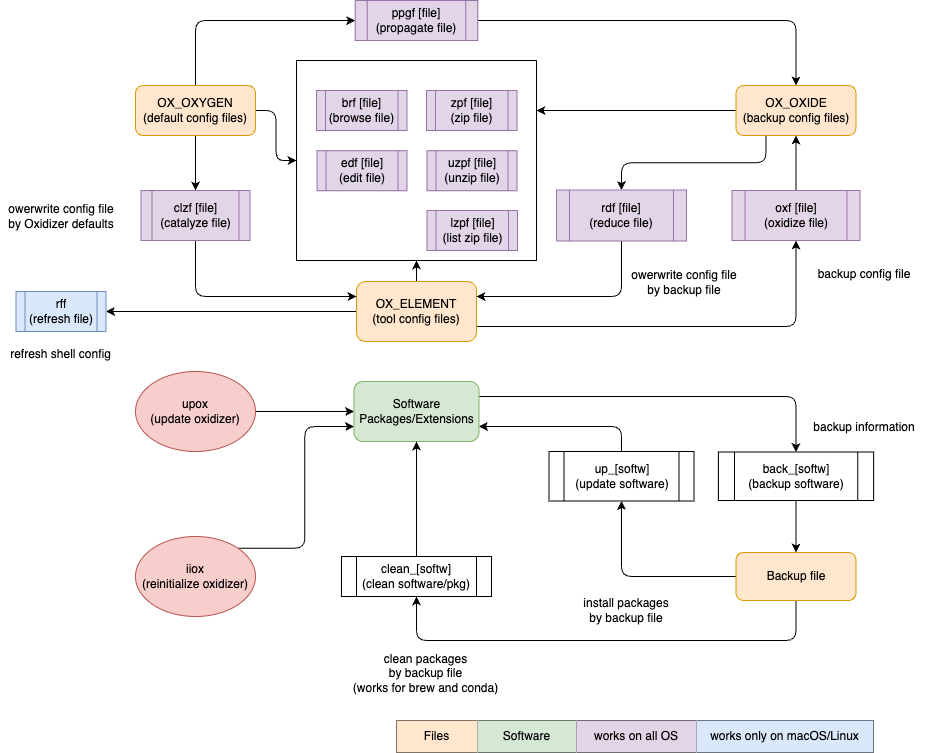

The diagram above was exported from draw.io. Its source (the exported page's mxGraphModel, read from the mxfile embedded in the PNG):
<mxGraphModel dx="666" dy="699" grid="1" gridSize="10" guides="1" tooltips="1" connect="1" arrows="1" fold="1" page="1" pageScale="1" pageWidth="1169" pageHeight="827" math="1" shadow="0">
  <root>
    <mxCell id="0" />
    <mxCell id="1" parent="0" />
    <mxCell id="41" style="edgeStyle=orthogonalEdgeStyle;html=1;exitX=1;exitY=0.75;exitDx=0;exitDy=0;entryX=0.5;entryY=1;entryDx=0;entryDy=0;" parent="1" source="2" target="18" edge="1">
      <mxGeometry relative="1" as="geometry" />
    </mxCell>
    <mxCell id="73" style="edgeStyle=orthogonalEdgeStyle;html=1;exitX=0;exitY=0.5;exitDx=0;exitDy=0;entryX=1;entryY=0.5;entryDx=0;entryDy=0;" parent="1" source="2" target="61" edge="1">
      <mxGeometry relative="1" as="geometry">
        <mxPoint x="460" y="376" as="sourcePoint" />
      </mxGeometry>
    </mxCell>
    <mxCell id="93" style="edgeStyle=orthogonalEdgeStyle;html=1;exitX=0.5;exitY=0;exitDx=0;exitDy=0;entryX=0.5;entryY=1;entryDx=0;entryDy=0;" parent="1" source="2" target="89" edge="1">
      <mxGeometry relative="1" as="geometry">
        <mxPoint x="596" y="290" as="targetPoint" />
      </mxGeometry>
    </mxCell>
    <mxCell id="2" value="OX_ELEMENT&lt;br&gt;(tool config files)" style="rounded=1;whiteSpace=wrap;html=1;fillColor=#ffe6cc;strokeColor=#d79b00;" parent="1" vertex="1">
      <mxGeometry x="550" y="331" width="120" height="60" as="geometry" />
    </mxCell>
    <mxCell id="23" style="edgeStyle=orthogonalEdgeStyle;html=1;exitX=0.25;exitY=1;exitDx=0;exitDy=0;entryX=0.5;entryY=0;entryDx=0;entryDy=0;" parent="1" source="3" target="22" edge="1">
      <mxGeometry relative="1" as="geometry" />
    </mxCell>
    <mxCell id="95" style="edgeStyle=orthogonalEdgeStyle;html=1;exitX=0;exitY=0.5;exitDx=0;exitDy=0;entryX=1;entryY=0.25;entryDx=0;entryDy=0;" parent="1" source="3" target="89" edge="1">
      <mxGeometry relative="1" as="geometry" />
    </mxCell>
    <mxCell id="3" value="OX_OXIDE&lt;br&gt;(backup config files)" style="rounded=1;whiteSpace=wrap;html=1;fillColor=#ffe6cc;strokeColor=#d79b00;" parent="1" vertex="1">
      <mxGeometry x="929.5" y="135" width="120" height="50" as="geometry" />
    </mxCell>
    <mxCell id="16" style="edgeStyle=orthogonalEdgeStyle;html=1;exitX=0.5;exitY=1;exitDx=0;exitDy=0;" parent="1" source="4" target="9" edge="1">
      <mxGeometry relative="1" as="geometry" />
    </mxCell>
    <mxCell id="94" style="edgeStyle=orthogonalEdgeStyle;html=1;exitX=1;exitY=0.5;exitDx=0;exitDy=0;entryX=0;entryY=0.5;entryDx=0;entryDy=0;" parent="1" source="4" target="89" edge="1">
      <mxGeometry relative="1" as="geometry">
        <mxPoint x="494" y="220" as="targetPoint" />
      </mxGeometry>
    </mxCell>
    <mxCell id="gpwlDc79EzAOXCEtO0rs-147" style="edgeStyle=orthogonalEdgeStyle;rounded=1;orthogonalLoop=1;jettySize=auto;html=1;exitX=0.5;exitY=0;exitDx=0;exitDy=0;entryX=0;entryY=0.5;entryDx=0;entryDy=0;" parent="1" source="4" target="gpwlDc79EzAOXCEtO0rs-146" edge="1">
      <mxGeometry relative="1" as="geometry" />
    </mxCell>
    <mxCell id="4" value="OX_OXYGEN&lt;br&gt;(default config files)" style="rounded=1;whiteSpace=wrap;html=1;fillColor=#ffe6cc;strokeColor=#d79b00;" parent="1" vertex="1">
      <mxGeometry x="329" y="135" width="120" height="50" as="geometry" />
    </mxCell>
    <mxCell id="17" style="edgeStyle=orthogonalEdgeStyle;html=1;exitX=0.5;exitY=1;exitDx=0;exitDy=0;entryX=0;entryY=0.25;entryDx=0;entryDy=0;" parent="1" source="9" target="2" edge="1">
      <mxGeometry relative="1" as="geometry">
        <mxPoint x="460" y="346" as="targetPoint" />
      </mxGeometry>
    </mxCell>
    <mxCell id="9" value="clzf [file]&lt;br&gt;(catalyze file)" style="shape=process;whiteSpace=wrap;html=1;backgroundOutline=1;fillColor=#e1d5e7;strokeColor=#9673a6;" parent="1" vertex="1">
      <mxGeometry x="334.5" y="240" width="109" height="50" as="geometry" />
    </mxCell>
    <mxCell id="13" value="owerwrite config file by Oxidizer defaults" style="text;html=1;strokeColor=none;fillColor=none;align=center;verticalAlign=middle;whiteSpace=wrap;rounded=0;" parent="1" vertex="1">
      <mxGeometry x="194.5" y="236" width="120" height="60" as="geometry" />
    </mxCell>
    <mxCell id="42" style="edgeStyle=orthogonalEdgeStyle;html=1;exitX=0.5;exitY=0;exitDx=0;exitDy=0;entryX=0.5;entryY=1;entryDx=0;entryDy=0;" parent="1" source="18" target="3" edge="1">
      <mxGeometry relative="1" as="geometry" />
    </mxCell>
    <mxCell id="18" value="oxf [file]&lt;br&gt;(oxidize file)" style="shape=process;whiteSpace=wrap;html=1;backgroundOutline=1;fillColor=#e1d5e7;strokeColor=#9673a6;" parent="1" vertex="1">
      <mxGeometry x="925.5" y="240" width="128" height="50" as="geometry" />
    </mxCell>
    <mxCell id="19" value="backup config file" style="text;html=1;strokeColor=none;fillColor=none;align=center;verticalAlign=middle;whiteSpace=wrap;rounded=0;flipV=1;" parent="1" vertex="1">
      <mxGeometry x="998" y="304" width="120" height="40" as="geometry" />
    </mxCell>
    <mxCell id="24" style="edgeStyle=orthogonalEdgeStyle;html=1;exitX=0.5;exitY=1;exitDx=0;exitDy=0;entryX=1;entryY=0.25;entryDx=0;entryDy=0;" parent="1" source="22" target="2" edge="1">
      <mxGeometry relative="1" as="geometry" />
    </mxCell>
    <mxCell id="22" value="rdf [file]&lt;br&gt;(reduce file)" style="shape=process;whiteSpace=wrap;html=1;backgroundOutline=1;fillColor=#e1d5e7;strokeColor=#9673a6;" parent="1" vertex="1">
      <mxGeometry x="750" y="239.5" width="130" height="51" as="geometry" />
    </mxCell>
    <mxCell id="25" value="owerwrite config file by backup file" style="text;html=1;strokeColor=none;fillColor=none;align=center;verticalAlign=middle;whiteSpace=wrap;rounded=0;" parent="1" vertex="1">
      <mxGeometry x="818" y="302" width="120" height="60" as="geometry" />
    </mxCell>
    <mxCell id="53" style="edgeStyle=orthogonalEdgeStyle;html=1;exitX=1;exitY=0.25;exitDx=0;exitDy=0;entryX=0.5;entryY=0;entryDx=0;entryDy=0;" parent="1" source="45" target="52" edge="1">
      <mxGeometry relative="1" as="geometry" />
    </mxCell>
    <mxCell id="45" value="Software &lt;br&gt;Packages/Extensions" style="rounded=1;whiteSpace=wrap;html=1;fillColor=#d5e8d4;strokeColor=#82b366;" parent="1" vertex="1">
      <mxGeometry x="547.5" y="431" width="125" height="60" as="geometry" />
    </mxCell>
    <mxCell id="56" style="edgeStyle=orthogonalEdgeStyle;html=1;exitX=0;exitY=0.5;exitDx=0;exitDy=0;entryX=0.5;entryY=1;entryDx=0;entryDy=0;" parent="1" source="51" target="55" edge="1">
      <mxGeometry relative="1" as="geometry" />
    </mxCell>
    <mxCell id="83" style="edgeStyle=orthogonalEdgeStyle;html=1;exitX=0.5;exitY=1;exitDx=0;exitDy=0;entryX=0.5;entryY=1;entryDx=0;entryDy=0;" parent="1" source="51" target="81" edge="1">
      <mxGeometry relative="1" as="geometry">
        <Array as="points">
          <mxPoint x="990" y="690" />
          <mxPoint x="610" y="690" />
        </Array>
      </mxGeometry>
    </mxCell>
    <mxCell id="51" value="Backup file" style="rounded=1;whiteSpace=wrap;html=1;fillColor=#ffe6cc;strokeColor=#d79b00;" parent="1" vertex="1">
      <mxGeometry x="929.5" y="602" width="120" height="48" as="geometry" />
    </mxCell>
    <mxCell id="54" style="edgeStyle=orthogonalEdgeStyle;html=1;exitX=0.5;exitY=1;exitDx=0;exitDy=0;entryX=0.5;entryY=0;entryDx=0;entryDy=0;" parent="1" source="52" target="51" edge="1">
      <mxGeometry relative="1" as="geometry" />
    </mxCell>
    <mxCell id="52" value="back_[softw]&lt;br&gt;(backup software)" style="shape=process;whiteSpace=wrap;html=1;backgroundOutline=1;" parent="1" vertex="1">
      <mxGeometry x="911.875" y="501.5" width="155.25" height="48.5" as="geometry" />
    </mxCell>
    <mxCell id="57" style="edgeStyle=orthogonalEdgeStyle;html=1;exitX=0.5;exitY=0;exitDx=0;exitDy=0;entryX=1;entryY=0.75;entryDx=0;entryDy=0;" parent="1" source="55" target="45" edge="1">
      <mxGeometry relative="1" as="geometry" />
    </mxCell>
    <mxCell id="55" value="up_[softw]&lt;br&gt;(update software)" style="shape=process;whiteSpace=wrap;html=1;backgroundOutline=1;" parent="1" vertex="1">
      <mxGeometry x="742.5" y="501" width="145" height="49.5" as="geometry" />
    </mxCell>
    <mxCell id="58" value="backup information" style="text;html=1;strokeColor=none;fillColor=none;align=center;verticalAlign=middle;whiteSpace=wrap;rounded=0;flipV=1;" parent="1" vertex="1">
      <mxGeometry x="998" y="457" width="120" height="40" as="geometry" />
    </mxCell>
    <mxCell id="60" value="install packages&lt;br&gt;by backup file" style="text;html=1;strokeColor=none;fillColor=none;align=center;verticalAlign=middle;whiteSpace=wrap;rounded=0;" parent="1" vertex="1">
      <mxGeometry x="760" y="640" width="120" height="40" as="geometry" />
    </mxCell>
    <mxCell id="61" value="rff&lt;br&gt;(refresh file)" style="shape=process;whiteSpace=wrap;html=1;backgroundOutline=1;fillColor=#dae8fc;strokeColor=#6c8ebf;" parent="1" vertex="1">
      <mxGeometry x="209.5" y="341" width="90" height="40" as="geometry" />
    </mxCell>
    <mxCell id="71" value="refresh shell config" style="text;html=1;strokeColor=none;fillColor=none;align=center;verticalAlign=middle;whiteSpace=wrap;rounded=0;" parent="1" vertex="1">
      <mxGeometry x="202" y="391" width="105" height="26" as="geometry" />
    </mxCell>
    <mxCell id="86" style="edgeStyle=orthogonalEdgeStyle;html=1;exitX=0.5;exitY=0;exitDx=0;exitDy=0;" parent="1" source="81" target="45" edge="1">
      <mxGeometry relative="1" as="geometry" />
    </mxCell>
    <mxCell id="81" value="clean_[softw]&lt;br&gt;(clean software/pkg)" style="shape=process;whiteSpace=wrap;html=1;backgroundOutline=1;" parent="1" vertex="1">
      <mxGeometry x="535" y="606" width="150" height="40" as="geometry" />
    </mxCell>
    <mxCell id="82" value="clean packages&lt;br&gt;by backup file&lt;br&gt;(works for brew and conda)" style="text;html=1;strokeColor=none;fillColor=none;align=center;verticalAlign=middle;whiteSpace=wrap;rounded=0;" parent="1" vertex="1">
      <mxGeometry x="537.5" y="710" width="162.5" height="26" as="geometry" />
    </mxCell>
    <mxCell id="89" value="" style="swimlane;startSize=0;" parent="1" vertex="1">
      <mxGeometry x="490" y="110" width="240" height="200" as="geometry" />
    </mxCell>
    <mxCell id="64" value="brf [file]&lt;br&gt;(browse file)" style="shape=process;whiteSpace=wrap;html=1;backgroundOutline=1;fillColor=#e1d5e7;strokeColor=#9673a6;" parent="89" vertex="1">
      <mxGeometry x="20" y="30" width="90.5" height="40" as="geometry" />
    </mxCell>
    <mxCell id="68" value="edf [file]&lt;br&gt;(edit file)" style="shape=process;whiteSpace=wrap;html=1;backgroundOutline=1;fillColor=#e1d5e7;strokeColor=#9673a6;" parent="89" vertex="1">
      <mxGeometry x="20.5" y="90.25" width="90" height="40" as="geometry" />
    </mxCell>
    <mxCell id="129" value="zpf [file]&lt;br&gt;(zip file)" style="shape=process;whiteSpace=wrap;html=1;backgroundOutline=1;fillColor=#e1d5e7;strokeColor=#9673a6;" parent="89" vertex="1">
      <mxGeometry x="130" y="30" width="90.5" height="40" as="geometry" />
    </mxCell>
    <mxCell id="130" value="uzpf [file]&lt;br&gt;(unzip file)" style="shape=process;whiteSpace=wrap;html=1;backgroundOutline=1;fillColor=#e1d5e7;strokeColor=#9673a6;" parent="89" vertex="1">
      <mxGeometry x="130.5" y="90.25" width="90" height="40" as="geometry" />
    </mxCell>
    <mxCell id="131" value="lzpf [file]&lt;br&gt;(list zip file)" style="shape=process;whiteSpace=wrap;html=1;backgroundOutline=1;fillColor=#e1d5e7;strokeColor=#9673a6;" parent="89" vertex="1">
      <mxGeometry x="130.5" y="150" width="90.5" height="40" as="geometry" />
    </mxCell>
    <mxCell id="99" value="" style="shape=table;html=1;whiteSpace=wrap;startSize=0;container=1;collapsible=0;childLayout=tableLayout;" parent="1" vertex="1">
      <mxGeometry x="590" y="770" width="477" height="32" as="geometry" />
    </mxCell>
    <mxCell id="112" style="shape=partialRectangle;html=1;whiteSpace=wrap;collapsible=0;dropTarget=0;pointerEvents=0;fillColor=none;top=0;left=0;bottom=0;right=0;points=[[0,0.5],[1,0.5]];portConstraint=eastwest;" parent="99" vertex="1">
      <mxGeometry width="477" height="32" as="geometry" />
    </mxCell>
    <mxCell id="114" value="Files" style="shape=partialRectangle;html=1;whiteSpace=wrap;connectable=0;fillColor=#ffe6cc;top=0;left=0;bottom=0;right=0;overflow=hidden;pointerEvents=1;strokeColor=#d79b00;" parent="112" vertex="1">
      <mxGeometry width="81" height="32" as="geometry">
        <mxRectangle width="81" height="32" as="alternateBounds" />
      </mxGeometry>
    </mxCell>
    <mxCell id="118" value="&lt;span&gt;Software&lt;/span&gt;" style="shape=partialRectangle;html=1;whiteSpace=wrap;connectable=0;fillColor=#d5e8d4;top=0;left=0;bottom=0;right=0;overflow=hidden;pointerEvents=1;strokeColor=#82b366;" parent="112" vertex="1">
      <mxGeometry x="81" width="99" height="32" as="geometry">
        <mxRectangle width="99" height="32" as="alternateBounds" />
      </mxGeometry>
    </mxCell>
    <mxCell id="123" value="&lt;span&gt;works on all OS&lt;/span&gt;" style="shape=partialRectangle;html=1;whiteSpace=wrap;connectable=0;fillColor=#e1d5e7;top=0;left=0;bottom=0;right=0;overflow=hidden;pointerEvents=1;strokeColor=#9673a6;" parent="112" vertex="1">
      <mxGeometry x="180" width="120" height="32" as="geometry">
        <mxRectangle width="120" height="32" as="alternateBounds" />
      </mxGeometry>
    </mxCell>
    <mxCell id="128" value="&lt;span&gt;works only on macOS/Linux&lt;/span&gt;" style="shape=partialRectangle;html=1;whiteSpace=wrap;connectable=0;fillColor=#dae8fc;top=0;left=0;bottom=0;right=0;overflow=hidden;pointerEvents=1;strokeColor=#6c8ebf;" parent="112" vertex="1">
      <mxGeometry x="300" width="177" height="32" as="geometry">
        <mxRectangle width="177" height="32" as="alternateBounds" />
      </mxGeometry>
    </mxCell>
    <mxCell id="144" value="" style="edgeStyle=none;html=1;" parent="1" source="139" target="45" edge="1">
      <mxGeometry relative="1" as="geometry" />
    </mxCell>
    <mxCell id="139" value="upox&lt;br style=&quot;border-color: var(--border-color);&quot;&gt;(update oxidizer)" style="ellipse;whiteSpace=wrap;html=1;fillColor=#f8cecc;strokeColor=#b85450;" parent="1" vertex="1">
      <mxGeometry x="329" y="421" width="120" height="80" as="geometry" />
    </mxCell>
    <mxCell id="145" style="edgeStyle=orthogonalEdgeStyle;html=1;exitX=1;exitY=0;exitDx=0;exitDy=0;entryX=0;entryY=0.75;entryDx=0;entryDy=0;" parent="1" source="140" target="45" edge="1">
      <mxGeometry relative="1" as="geometry" />
    </mxCell>
    <mxCell id="140" value="iiox&lt;br style=&quot;border-color: var(--border-color);&quot;&gt;(reinitialize oxidizer)" style="ellipse;whiteSpace=wrap;html=1;fillColor=#f8cecc;strokeColor=#b85450;" parent="1" vertex="1">
      <mxGeometry x="329" y="586" width="120" height="80" as="geometry" />
    </mxCell>
    <mxCell id="gpwlDc79EzAOXCEtO0rs-148" style="edgeStyle=orthogonalEdgeStyle;rounded=1;orthogonalLoop=1;jettySize=auto;html=1;exitX=1;exitY=0.5;exitDx=0;exitDy=0;entryX=0.5;entryY=0;entryDx=0;entryDy=0;" parent="1" source="gpwlDc79EzAOXCEtO0rs-146" target="3" edge="1">
      <mxGeometry relative="1" as="geometry" />
    </mxCell>
    <mxCell id="gpwlDc79EzAOXCEtO0rs-146" value="ppgf [file]&lt;br&gt;(propagate file)" style="shape=process;whiteSpace=wrap;html=1;backgroundOutline=1;fillColor=#e1d5e7;strokeColor=#9673a6;" parent="1" vertex="1">
      <mxGeometry x="548.685" y="50" width="122.63" height="40" as="geometry" />
    </mxCell>
  </root>
</mxGraphModel>